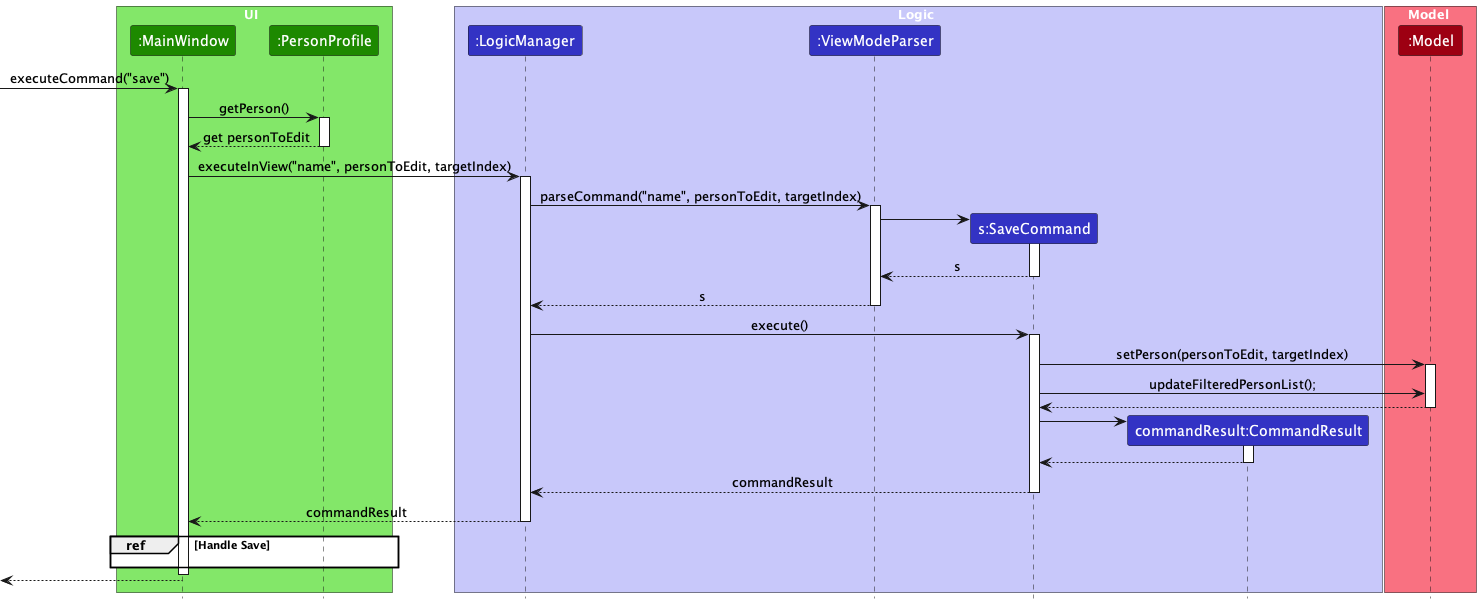

The diagram above was rendered by PlantUML. Its source (embedded in the PNG):
@startuml
!include style.puml
skinparam ArrowFontStyle plain

box UI  UI_COLOR_T1
participant ":MainWindow" as MainWindow UI_COLOR
participant ":PersonProfile" as PersonProfile UI_COLOR
end box

box Logic LOGIC_COLOR_T1
participant ":LogicManager" as LogicManager LOGIC_COLOR
participant ":ViewModeParser" as ViewModeParser LOGIC_COLOR
participant "s:SaveCommand" as SaveCommand LOGIC_COLOR
participant "commandResult:CommandResult" as CommandResult LOGIC_COLOR
end box

box Model MODEL_COLOR_T1
participant ":Model" as Model MODEL_COLOR
end box

[-> MainWindow : executeCommand("save")
activate MainWindow

MainWindow -> PersonProfile : getPerson()
activate PersonProfile

PersonProfile --> MainWindow : get personToEdit
deactivate PersonProfile

MainWindow -> LogicManager : executeInView("name", personToEdit, targetIndex)
activate LogicManager

LogicManager -> ViewModeParser : parseCommand("name", personToEdit, targetIndex)
activate ViewModeParser

create SaveCommand
ViewModeParser -> SaveCommand
activate SaveCommand

SaveCommand --> ViewModeParser : s
deactivate SaveCommand

ViewModeParser --> LogicManager : s
deactivate ViewModeParser

LogicManager -> SaveCommand : execute()
activate SaveCommand

SaveCommand -> Model : setPerson(personToEdit, targetIndex)
activate Model

SaveCommand -> Model : updateFilteredPersonList();

Model --> SaveCommand
deactivate Model

create CommandResult
SaveCommand -> CommandResult
activate CommandResult

CommandResult --> SaveCommand :
deactivate CommandResult


SaveCommand --> LogicManager : commandResult
deactivate SaveCommand

LogicManager --> MainWindow : commandResult
deactivate LogicManager

group ref [Handle Save]
    MainWindow -[hidden]-> PersonProfile
end

deactivate MainWindow

[<--MainWindow
deactivate MainWindow

@enduml